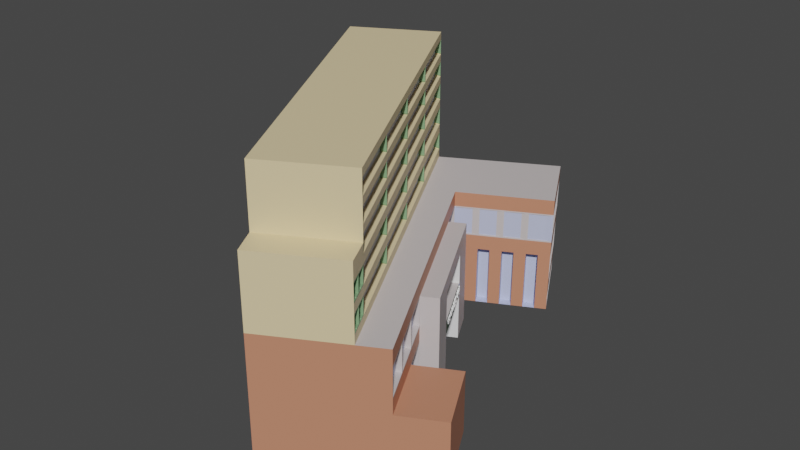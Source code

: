 # Source: lib.blend  (saved by Blender 3.1.7; exported with 4.5.12 LTS)
import bpy
from mathutils import Matrix  # noqa: F401  (used for matrix-valued properties, if any)

bpy.ops.wm.read_factory_settings(use_empty=True)
scene = bpy.context.scene
scene.name = 'Scene'

# ---- collections
col_collection = bpy.data.collections.new('Collection'); scene.collection.children.link(col_collection)

# ---- materials (node trees are filled in below, after node groups)
mat_x = bpy.data.materials.new('x')
mat_x.use_transparent_shadow = False
mat_x_1 = bpy.data.materials.new('외벽')
mat_x_1.use_transparent_shadow = False
mat_windowframe = bpy.data.materials.new('windowframe')
mat_windowframe.use_transparent_shadow = False
mat_brown = bpy.data.materials.new('brown')
mat_brown.use_transparent_shadow = False
mat_graywhite = bpy.data.materials.new('graywhite')
mat_graywhite.use_transparent_shadow = False
mat_glass = bpy.data.materials.new('Glass')
mat_glass.use_transparent_shadow = False
mat_green = bpy.data.materials.new('green')
mat_green.use_transparent_shadow = False
mat_color = bpy.data.materials.new('Color')
mat_color.use_transparent_shadow = False

# ---- material node trees
mat_x.use_nodes = True; mat_x.node_tree.nodes.clear()
_N = mat_x.node_tree.nodes; _L = mat_x.node_tree.links
n0 = _N.new('ShaderNodeBsdfPrincipled'); n0.name = 'Principled BSDF'; n0.location = (10, 300)
n0.distribution = 'GGX'
n0.subsurface_method = 'RANDOM_WALK_SKIN'
n0.inputs[0].default_value = (0.5149, 0.5583, 0.7682, 1.0)
n0.inputs[3].default_value = 1.45
n0.inputs[27].default_value = (0.0, 0.0, 0.0, 1.0)
n0.inputs[28].default_value = 1.0
n1 = _N.new('ShaderNodeOutputMaterial'); n1.name = 'Material Output'; n1.location = (300, 300)
_L.new(n0.outputs[0], n1.inputs[0])
n1.is_active_output = True
mat_x_1.use_nodes = True; mat_x_1.node_tree.nodes.clear()
_N = mat_x_1.node_tree.nodes; _L = mat_x_1.node_tree.links
n0 = _N.new('ShaderNodeBsdfPrincipled'); n0.name = 'Principled BSDF'; n0.location = (10, 300)
n0.distribution = 'GGX'
n0.subsurface_method = 'RANDOM_WALK_SKIN'
n0.inputs[0].default_value = (0.7913, 0.6445, 0.3763, 1.0)
n0.inputs[3].default_value = 1.45
n0.inputs[27].default_value = (0.0, 0.0, 0.0, 1.0)
n0.inputs[28].default_value = 1.0
n1 = _N.new('ShaderNodeOutputMaterial'); n1.name = 'Material Output'; n1.location = (300, 300)
_L.new(n0.outputs[0], n1.inputs[0])
n1.is_active_output = True
mat_windowframe.use_nodes = True; mat_windowframe.node_tree.nodes.clear()
_N = mat_windowframe.node_tree.nodes; _L = mat_windowframe.node_tree.links
n0 = _N.new('ShaderNodeBsdfPrincipled'); n0.name = 'Principled BSDF'; n0.location = (10, 300)
n0.distribution = 'GGX'
n0.subsurface_method = 'RANDOM_WALK_SKIN'
n0.inputs[0].default_value = (0.2133, 0.3672, 0.1918, 1.0)
n0.inputs[3].default_value = 1.45
n0.inputs[27].default_value = (0.0, 0.0, 0.0, 1.0)
n0.inputs[28].default_value = 1.0
n1 = _N.new('ShaderNodeOutputMaterial'); n1.name = 'Material Output'; n1.location = (300, 300)
_L.new(n0.outputs[0], n1.inputs[0])
n1.is_active_output = True
mat_brown.use_nodes = True; mat_brown.node_tree.nodes.clear()
_N = mat_brown.node_tree.nodes; _L = mat_brown.node_tree.links
n0 = _N.new('ShaderNodeBsdfPrincipled'); n0.name = 'Principled BSDF'; n0.location = (10, 300)
n0.distribution = 'GGX'
n0.subsurface_method = 'RANDOM_WALK_SKIN'
n0.inputs[0].default_value = (0.5647, 0.2346, 0.1413, 1.0)
n0.inputs[3].default_value = 1.45
n0.inputs[27].default_value = (0.0, 0.0, 0.0, 1.0)
n0.inputs[28].default_value = 1.0
n1 = _N.new('ShaderNodeOutputMaterial'); n1.name = 'Material Output'; n1.location = (300, 300)
_L.new(n0.outputs[0], n1.inputs[0])
n1.is_active_output = True
mat_graywhite.use_nodes = True; mat_graywhite.node_tree.nodes.clear()
_N = mat_graywhite.node_tree.nodes; _L = mat_graywhite.node_tree.links
n0 = _N.new('ShaderNodeBsdfPrincipled'); n0.name = 'Principled BSDF'; n0.location = (10, 300)
n0.distribution = 'GGX'
n0.subsurface_method = 'RANDOM_WALK_SKIN'
n0.inputs[0].default_value = (0.5906, 0.5395, 0.5395, 1.0)
n0.inputs[3].default_value = 1.45
n0.inputs[27].default_value = (0.0, 0.0, 0.0, 1.0)
n0.inputs[28].default_value = 1.0
n1 = _N.new('ShaderNodeOutputMaterial'); n1.name = 'Material Output'; n1.location = (300, 300)
_L.new(n0.outputs[0], n1.inputs[0])
n1.is_active_output = True
mat_glass.use_nodes = True; mat_glass.node_tree.nodes.clear()
_N = mat_glass.node_tree.nodes; _L = mat_glass.node_tree.links
n0 = _N.new('ShaderNodeBsdfPrincipled'); n0.name = 'Principled BSDF'; n0.location = (10, 300)
n0.distribution = 'GGX'
n0.subsurface_method = 'RANDOM_WALK_SKIN'
n0.inputs[3].default_value = 1.45
n0.inputs[27].default_value = (0.0, 0.0, 0.0, 1.0)
n0.inputs[28].default_value = 1.0
n1 = _N.new('ShaderNodeOutputMaterial'); n1.name = 'Material Output'; n1.location = (300, 300)
_L.new(n0.outputs[0], n1.inputs[0])
n1.is_active_output = True
mat_green.use_nodes = True; mat_green.node_tree.nodes.clear()
_N = mat_green.node_tree.nodes; _L = mat_green.node_tree.links
n0 = _N.new('ShaderNodeBsdfPrincipled'); n0.name = 'Principled BSDF'; n0.location = (10, 300)
n0.distribution = 'GGX'
n0.subsurface_method = 'RANDOM_WALK_SKIN'
n0.inputs[0].default_value = (0.05286, 0.1022, 0.05951, 1.0)
n0.inputs[3].default_value = 1.45
n0.inputs[27].default_value = (0.0, 0.0, 0.0, 1.0)
n0.inputs[28].default_value = 1.0
n1 = _N.new('ShaderNodeOutputMaterial'); n1.name = 'Material Output'; n1.location = (300, 300)
_L.new(n0.outputs[0], n1.inputs[0])
n1.is_active_output = True
mat_color.use_nodes = True; mat_color.node_tree.nodes.clear()
_N = mat_color.node_tree.nodes; _L = mat_color.node_tree.links
n0 = _N.new('ShaderNodeBsdfPrincipled'); n0.name = 'Principled BSDF'; n0.location = (10, 300)
n0.distribution = 'GGX'
n0.subsurface_method = 'RANDOM_WALK_SKIN'
n0.inputs[0].default_value = (1.0, 1.0, 1.0, 1.0)
n0.inputs[3].default_value = 1.45
n0.inputs[27].default_value = (0.0, 0.0, 0.0, 1.0)
n0.inputs[28].default_value = 1.0
n1 = _N.new('ShaderNodeOutputMaterial'); n1.name = 'Material Output'; n1.location = (300, 300)
_L.new(n0.outputs[0], n1.inputs[0])
n1.is_active_output = True

# ---- world
world_world = bpy.data.worlds.new('World'); scene.world = world_world
world_world.use_nodes = True; world_world.node_tree.nodes.clear()
_N = world_world.node_tree.nodes; _L = world_world.node_tree.links
n0 = _N.new('ShaderNodeOutputWorld'); n0.name = 'World Output'; n0.location = (300, 300)
n1 = _N.new('ShaderNodeBackground'); n1.name = 'Background'; n1.location = (10, 300)
n1.inputs[0].default_value = (0.05088, 0.05088, 0.05088, 1.0)
_L.new(n1.outputs[0], n0.inputs[0])
n0.is_active_output = True
world_world.color = (0.05088, 0.05088, 0.05088)
world_world.use_sun_shadow = False
world_world.sun_shadow_jitter_overblur = 0.0

# ---- meshes
me_areas_building_008 = bpy.data.meshes.new('Areas:building.008')
me_areas_building_008.from_pydata([(-41.61, 23.94, -9.0), (27.25, 23.73, 9.0), (18.38, 45.62, -8.76), (26.91, 23.55, -8.569), (-41.61, 23.94, 9.0), (18.62, 46.62, 9.0), (-41.61, 23.94, 19.74), (-16.1, 33.54, 9.0), (0.3948, 14.2, 9.0), (-16.1, 33.54, 19.74), (28.51, -64.25, 9.0), (-3.828, -76.42, 9.0), (-16.1, 33.54, 28.8), (-3.828, -76.42, -9.0), (28.51, -64.25, -9.0), (-41.61, 23.94, 28.8), (0.4806, 13.96, -8.745), (20.43, -67.29, 9.0), (-3.828, -76.42, 19.74), (20.43, -67.29, 19.74), (-6.83, -68.45, 19.74), (17.74, -59.2, 19.74), (-6.83, -68.45, 28.8), (17.74, -59.2, 28.8), (22.72, 34.4, -8.663), (18.53, 46.02, -0.1796), (-16.1, 33.54, 14.37), (28.51, -64.25, -2.861e-06), (-16.1, 33.54, 24.27), (20.43, -67.29, 14.37), (27.04, 23.72, -0.08422), (13.73, 18.66, -8.756), (0.4377, 14.08, 0.1274), (17.74, -59.2, 24.27), (14.5, -25.14, -8.873), (17.66, -59.32, 14.37), (0.8174, -12.83, 24.27), (0.7782, -12.89, 14.37), (19.04, -63.3, 14.37), (22.86, 34.68, -0.1311), (13.78, 18.81, 0.122), (14.47, -25.08, 0.06372), (24.89, 28.79, -8.614), (-16.1, 33.54, 22.0), (20.43, -67.29, 17.05), (26.98, 23.64, -4.127), (7.105, 16.31, -8.751), (0.4592, 14.02, -4.309), (7.488, -5.593, -8.809), (20.55, 40.01, -8.711), (18.46, 45.83, -4.27), (-16.1, 33.54, 17.05), (20.35, 21.01, -8.762), (17.74, -59.2, 22.0), (21.5, -44.7, -8.936), (17.7, -59.26, 17.05), (9.277, -36.02, 24.27), (-7.642, 10.35, 24.27), (0.8174, -12.83, 22.0), (0.7978, -12.86, 17.05), (-7.662, 10.32, 14.37), (9.218, -36.1, 14.37), (19.06, -63.27, 17.05), (19.73, -65.3, 14.37), (18.35, -61.31, 14.37), (20.7, 40.35, -0.1554), (25.02, 29.02, -0.1069), (22.79, 34.55, -4.197), (7.107, 16.44, 0.1247), (20.45, 21.18, 0.1192), (21.49, -44.67, 0.03186), (7.456, -5.503, 0.09558), (14.46, -25.05, 4.532), (7.44, -5.458, 4.548), (24.96, 28.91, -4.16), (18.38, -61.27, 17.05), (19.74, -65.28, 17.05), (-7.652, 10.34, 17.05), (-7.642, 10.35, 22.0), (9.277, -36.02, 22.0), (9.248, -36.06, 17.05), (20.63, 40.19, -4.233), (21.5, -44.68, -4.452), (25.9, 26.17, -8.591), (18.65, 46.32, 6.555), (-16.1, 33.54, 10.34), (28.51, -64.25, 6.75), (-16.1, 33.54, 20.87), (26.94, 23.59, -6.747), (3.793, 15.13, -8.748), (0.4699, 13.99, -6.527), (17.74, -59.2, 27.66), (3.984, 4.183, -8.777), (17.6, -59.41, 10.34), (21.56, 37.39, -8.688), (-16.1, 33.54, 25.4), (20.43, -67.29, 13.03), (27.08, 23.78, 2.537), (17.04, 19.83, -8.759), (0.6145, 14.18, 2.546), (18.0, -34.92, -8.904), (13.51, -47.61, 24.27), (-3.412, -1.24, 24.27), (0.8174, -12.83, 27.66), (0.8076, -12.85, 18.39), (0.7684, -12.91, 13.03), (-11.88, 21.93, 14.37), (4.998, -24.5, 14.37), (19.01, -63.35, 10.34), (19.54, 43.37, -0.1683), (23.87, 32.04, -0.1198), (22.97, 34.91, 6.567), (3.773, 15.26, 0.1261), (17.11, 19.99, 0.1206), (13.6, 18.78, 2.542), (10.96, -15.29, 0.07965), (14.48, -25.1, -2.17), (23.73, 31.78, -8.64), (18.58, 46.14, 2.465), (-16.1, 33.54, 13.03), (28.51, -64.25, 2.25), (10.42, 17.48, -8.753), (17.74, -59.2, 25.4), (10.99, -15.37, -8.841), (17.64, -59.35, 13.03), (19.39, 43.0, -8.737), (18.41, 45.71, -6.914), (-16.1, 33.54, 18.39), (-16.1, 33.54, 27.66), (20.43, -67.29, 10.34), (27.15, 23.86, 6.579), (23.67, 22.18, -8.764), (0.595, 14.23, 6.582), (17.74, -59.2, 20.87), (17.72, -59.23, 18.39), (5.047, -24.42, 24.27), (-11.87, 21.94, 24.27), (0.8174, -12.83, 25.4), (0.8174, -12.83, 20.87), (0.7488, -12.93, 10.34), (-3.442, -1.284, 14.37), (13.44, -47.71, 14.37), (19.03, -63.32, 13.03), (21.7, 37.71, -0.144), (26.03, 26.37, -0.09556), (22.9, 34.77, 2.502), (22.75, 34.46, -6.83), (10.44, 17.63, 0.1233), (23.78, 22.36, 0.1179), (13.62, 18.85, 6.581), (17.98, -34.88, 0.04779), (3.947, 4.287, 0.1115), (3.966, 4.235, -4.333), (7.464, -5.526, -2.131), (10.95, -15.26, 4.54), (21.48, -44.64, 6.758), (21.49, -44.66, 2.274), (20.28, 21.15, 2.539), (20.33, 21.23, 6.58), (23.8, 31.91, -4.18), (25.97, 26.27, -4.143), (24.91, 28.84, -6.787), (25.13, 29.2, 6.573), (25.06, 29.09, 2.52), (20.81, 40.61, 6.561), (20.74, 40.45, 2.483), (19.72, -65.32, 10.34), (19.73, -65.3, 13.03), (9.204, -36.13, 13.03), (9.174, -36.17, 10.34), (-7.667, 10.32, 13.03), (-7.676, 10.3, 10.34), (-7.647, 10.34, 18.39), (-11.88, 21.94, 17.05), (-3.427, -1.262, 17.05), (-3.412, -1.24, 22.0), (-11.87, 21.94, 22.0), (-7.642, 10.35, 20.87), (-7.642, 10.35, 27.66), (-7.642, 10.35, 25.4), (9.277, -36.02, 27.66), (9.277, -36.02, 25.4), (13.51, -47.61, 22.0), (5.047, -24.42, 22.0), (9.277, -36.02, 20.87), (9.262, -36.04, 18.39), (5.023, -24.46, 17.05), (13.47, -47.66, 17.05), (18.31, -61.38, 10.34), (18.34, -61.33, 13.03), (19.47, 43.19, -4.253), (21.64, 37.55, -4.216), (20.58, 40.08, -6.872), (6.92, 16.41, 2.544), (6.921, 16.48, 6.581), (17.99, -34.9, -4.428), (21.5, -44.69, -6.694), (18.0, -34.91, -6.666), (10.46, 17.73, 6.581), (10.45, 17.67, 2.542), (3.767, 15.3, 2.545), (21.59, 37.46, -6.852), (5.035, -24.44, 18.39), (5.047, -24.42, 20.87), (5.047, -24.42, 25.4), (5.047, -24.42, 27.66), (13.51, -47.61, 27.66), (-11.87, 21.94, 25.4), (-11.87, 21.94, 27.66), (-3.412, -1.24, 27.66), (-11.87, 21.94, 20.87), (-11.87, 21.94, 18.39), (-3.464, -1.317, 10.34), (-11.89, 21.92, 10.34), (-11.88, 21.93, 13.03), (13.39, -47.79, 10.34), (4.961, -24.55, 10.34), (4.986, -24.52, 13.03), (21.75, 37.79, 2.492), (21.82, 37.95, 6.564), (19.66, 43.66, 6.558), (26.07, 26.43, 2.528), (26.14, 26.53, 6.576), (23.98, 32.24, 6.57), (25.93, 26.21, -6.767), (23.87, 22.49, 6.579), (23.81, 22.41, 2.538), (17.13, 20.04, 2.54), (17.98, -34.86, 2.286), (17.97, -34.84, 6.762), (25.0, -54.45, 6.754), (3.937, 4.314, 2.334), (3.919, 4.366, 6.778), (3.975, 4.209, -6.555), (10.97, -15.31, -2.15), (25.0, -54.45, 2.262), (17.17, 20.11, 6.58), (23.76, 31.84, -6.81), (23.91, 32.11, 2.51), (19.59, 43.48, 2.474), (13.42, -47.74, 13.03), (-3.449, -1.295, 13.03), (-3.42, -1.251, 18.39), (-3.412, -1.24, 20.87), (-3.412, -1.24, 25.4), (13.51, -47.61, 25.4), (13.51, -47.61, 20.87), (13.49, -47.63, 18.39), (19.42, 43.09, -6.895), (3.758, 15.35, 6.582), (34.23, -40.13, -8.936), (41.24, -59.69, -9.0), (41.24, -59.69, -3.344e-06), (34.22, -40.1, 0.03186), (22.81, -33.19, -8.904), (19.31, -23.42, -8.873), (19.3, -23.37, -2.17), (19.29, -23.36, 0.06372), (12.28, -3.8, -2.131), (12.27, -3.777, 0.09558), (15.77, -13.53, 4.54), (19.28, -23.33, 4.532), (12.3, -3.867, -8.809), (8.8, 5.909, -8.777), (12.26, -3.732, 4.548), (22.79, -33.12, 6.762), (8.734, 6.092, 6.778), (19.16, -23.4, 0.06372), (19.17, -23.42, -2.17), (12.15, -3.845, -2.131), (12.15, -3.822, 0.09558), (15.66, -13.63, -2.15), (1.175, 17.26, -8.757), (-0.4814, 16.67, -8.755), (-0.4868, 16.69, -7.646), (14.42, 21.96, -8.768), (12.77, 21.37, -8.766), (1.143, 17.38, 0.1164), (-0.5243, 16.79, 0.1171), (14.48, 22.11, 0.111), (12.81, 21.52, 0.1117), (12.77, 21.39, -7.657), (7.799, 19.61, -8.762), (6.143, 19.02, -8.761), (-0.5083, 16.75, -3.21), (-0.5029, 16.73, -4.319), (21.05, 24.31, -8.773), (19.39, 23.72, -8.772), (7.813, 19.75, 0.1137), (6.145, 19.16, 0.1144), (21.15, 24.48, 0.1083), (19.48, 23.89, 0.1089), (12.8, 21.46, -3.218), (12.79, 21.45, -4.327), (14.45, 22.04, -4.328), (21.1, 24.39, -4.332), (19.44, 23.8, -4.331), (19.4, 23.74, -7.662), (19.45, 23.82, -3.221), (1.159, 17.32, -4.32), (7.806, 19.68, -4.324), (6.144, 19.09, -4.323), (6.143, 19.04, -7.651), (6.144, 19.11, -3.214), (-0.4975, 16.72, -5.428), (-0.4922, 16.7, -6.537), (12.79, 21.43, -5.437), (12.78, 21.41, -6.547), (-0.519, 16.78, -0.9919), (-0.5136, 16.76, -2.101), (12.81, 21.5, -0.9981), (12.8, 21.48, -2.108), (19.43, 23.78, -5.442), (19.41, 23.76, -6.552), (19.47, 23.87, -1.001), (19.46, 23.85, -2.111), (6.144, 19.07, -5.433), (6.144, 19.05, -6.542), (6.145, 19.14, -0.995), (6.145, 19.12, -2.104), (7.809, 19.71, -2.105), (9.471, 20.29, -3.216), (9.468, 20.27, -4.325), (9.477, 20.32, -0.9966), (9.474, 20.3, -2.106), (7.802, 19.64, -6.543), (9.458, 20.21, -7.654), (9.455, 20.2, -8.764), (9.465, 20.25, -5.435), (9.461, 20.23, -6.544), (1.167, 17.29, -6.538), (2.828, 17.86, -7.649), (2.831, 17.85, -8.758), (2.823, 17.89, -5.43), (2.826, 17.88, -6.54), (21.13, 24.44, -2.112), (22.78, 25.0, -3.223), (22.76, 24.98, -4.333), (22.81, 25.05, -1.003), (22.79, 25.03, -2.113), (21.07, 24.35, -6.553), (22.72, 24.92, -7.664), (22.7, 24.89, -8.775), (22.75, 24.96, -5.444), (22.73, 24.94, -6.554), (14.44, 22.0, -6.548), (16.09, 22.56, -7.659), (16.08, 22.54, -8.769), (16.11, 22.6, -5.439), (16.1, 22.58, -6.549), (14.47, 22.07, -2.109), (16.12, 22.64, -3.219), (16.11, 22.62, -4.329), (16.14, 22.68, -0.9996), (16.13, 22.66, -2.11), (1.151, 17.35, -2.102), (2.818, 17.93, -3.212), (2.821, 17.91, -4.321), (2.813, 17.96, -0.9935), (2.816, 17.94, -2.103), (2.81, 17.97, 0.1158), (16.15, 22.7, 0.1103), (9.48, 20.34, 0.113), (22.82, 25.07, 0.1076), (1.155, 17.34, -3.211), (14.46, 22.05, -3.219), (14.43, 21.98, -7.658), (21.06, 24.33, -7.663), (21.11, 24.41, -3.222), (1.171, 17.27, -7.648), (7.801, 19.63, -7.653), (7.808, 19.7, -3.215), (7.811, 19.73, -0.9958), (7.804, 19.66, -5.434), (1.163, 17.3, -5.429), (21.14, 24.46, -1.002), (21.09, 24.37, -5.443), (14.45, 22.02, -5.438), (14.48, 22.09, -0.9989), (1.147, 17.37, -0.9927), (18.04, -35.03, 6.562), (21.42, -44.46, 6.558), (21.42, -44.47, 2.474), (18.05, -35.05, 2.486), (25.06, -54.63, 6.554), (28.44, -64.06, 6.55), (28.44, -64.06, 2.45), (25.07, -54.64, 2.462), (21.55, -44.83, 6.558), (24.93, -54.26, 6.554), (24.93, -54.26, 2.462), (21.56, -44.85, 2.474), (27.03, 23.61, 6.579), (26.97, 23.52, 2.537), (24.92, 29.46, 2.519), (24.99, 29.57, 6.573), (26.07, 26.43, 2.328), (26.14, 26.53, 6.776), (22.76, 35.14, 2.5), (22.83, 35.28, 6.567), (24.99, 29.27, 2.319), (25.06, 29.39, 6.773), (23.98, 32.24, 6.77), (23.91, 32.11, 2.31), (22.83, 34.95, 2.301), (22.9, 35.1, 6.767), (20.6, 40.83, 2.482), (20.67, 40.99, 6.561), (21.75, 37.79, 2.292), (21.82, 37.95, 6.764), (18.5, 46.31, 2.265), (18.58, 46.52, 6.755), (20.67, 40.63, 2.283), (20.74, 40.81, 6.761), (19.66, 43.66, 6.758), (19.58, 43.47, 2.274), (26.03, 26.38, 0.1044), (24.88, 29.39, -0.1085), (25.96, 26.27, -4.343), (24.81, 29.28, -4.163), (27.12, 23.54, 0.1165), (27.05, 23.45, -4.325), (23.87, 32.04, 0.08013), (22.72, 35.06, -0.1327), (23.8, 31.91, -4.38), (22.65, 34.92, -4.199), (24.95, 29.21, 0.09226), (24.88, 29.09, -4.362), (21.71, 37.71, 0.05587), (20.55, 40.72, -0.1569), (21.63, 37.55, -4.416), (20.48, 40.56, -4.236), (22.72, 34.73, -4.398), (22.79, 34.88, 0.068), (19.55, 43.38, 0.03161), (18.46, 46.21, 0.01948), (19.47, 43.19, -4.453), (18.38, 46.01, -4.471), (20.63, 40.54, 0.04374), (20.55, 40.37, -4.434), (25.89, 26.16, -8.791), (26.98, 23.36, -8.767), (27.01, 23.4, -6.546), (24.74, 29.16, -8.617), (24.77, 29.21, -6.79), (25.93, 26.22, -6.567), (23.73, 31.77, -8.84), (24.81, 28.97, -8.815), (22.57, 34.77, -8.666), (22.6, 34.83, -6.832), (24.85, 29.03, -6.589), (23.76, 31.84, -6.61), (21.56, 37.38, -8.888), (22.64, 34.58, -8.864), (20.41, 40.38, -8.714), (22.68, 34.65, -6.631), (20.44, 40.46, -6.875), (21.6, 37.47, -6.652), (19.39, 43.0, -8.937), (20.47, 40.19, -8.913), (18.31, 45.8, -8.961), (18.35, 45.9, -6.716), (20.51, 40.28, -6.673), (19.43, 43.09, -6.695), (18.06, -35.1, -6.867), (21.43, -44.5, -6.894), (21.44, -44.51, -8.736), (18.07, -35.11, -8.705), (18.05, -35.06, -0.1525), (21.42, -44.48, -0.1678), (21.43, -44.49, -4.252), (18.06, -35.08, -4.229), (0.5062, 13.89, -0.07287), (3.88, 4.473, -0.08819), (3.897, 4.426, -4.132), (0.5257, 13.83, -4.109), (0.5384, 13.8, -6.728), (3.908, 4.395, -6.754), (3.916, 4.373, -8.576), (0.5472, 13.77, -8.546), (0.474, 13.98, 6.582), (3.852, 4.552, 6.578), (3.869, 4.504, 2.534), (0.4935, 13.92, 2.545), (9.346, -36.2, 27.46), (9.346, -36.2, 25.6), (17.67, -59.01, 27.46), (17.67, -59.01, 25.6), (0.886, -13.02, 25.6), (0.886, -13.02, 27.46), (9.209, -35.83, 27.46), (9.209, -35.83, 25.6), (-7.574, 10.16, 27.46), (-7.574, 10.16, 25.6), (0.7489, -12.64, 27.46), (0.7489, -12.64, 25.6), (-16.03, 33.35, 27.46), (-16.03, 33.35, 25.6), (-7.711, 10.54, 27.46), (-7.711, 10.54, 25.6), (9.346, -36.2, 24.07), (9.346, -36.2, 22.2), (17.67, -59.01, 24.07), (17.67, -59.01, 22.2), (0.886, -13.02, 24.07), (0.886, -13.02, 22.2), (9.209, -35.83, 24.07), (9.209, -35.83, 22.2), (-7.574, 10.16, 24.07), (-7.574, 10.16, 22.2), (0.7489, -12.64, 24.07), (0.7489, -12.64, 22.2), (-16.03, 33.35, 24.07), (-16.03, 33.35, 22.2), (-7.711, 10.54, 24.07), (-7.711, 10.54, 22.2), (-16.03, 33.35, 20.67), (-16.03, 33.35, 18.59), (-16.03, 33.35, 19.74), (-7.711, 10.54, 20.67), (-7.715, 10.53, 18.59), (-7.578, 10.16, 18.59), (-7.574, 10.16, 20.67), (0.7483, -12.65, 20.67), (0.7398, -12.66, 18.59), (0.8771, -13.03, 18.59), (0.885, -13.02, 20.67), (9.207, -35.83, 20.67), (9.195, -35.85, 18.59), (9.344, -36.21, 20.67), (9.332, -36.22, 18.59), (17.67, -59.01, 20.67), (17.67, -59.01, 19.73), (17.65, -59.04, 18.59), (9.289, -36.29, 14.57), (9.314, -36.25, 16.85), (17.59, -59.13, 14.57), (17.63, -59.08, 16.85), (9.245, -36.35, 10.54), (9.269, -36.32, 12.83), (17.57, -59.16, 12.83), (17.53, -59.21, 10.54), (0.8483, -13.08, 14.57), (0.8645, -13.05, 16.85), (9.177, -35.88, 16.85), (9.152, -35.91, 14.57), (-7.592, 10.14, 14.57), (-7.585, 10.15, 16.85), (0.7282, -12.68, 16.85), (0.711, -12.7, 14.57), (-16.03, 33.35, 14.57), (-16.03, 33.35, 16.85), (-7.721, 10.52, 16.85), (-7.73, 10.51, 14.57), (-16.03, 33.35, 10.54), (-16.03, 33.35, 12.83), (-7.735, 10.5, 12.83), (-7.744, 10.49, 10.54), (-7.607, 10.11, 10.54), (-7.599, 10.13, 12.83), (0.699, -12.72, 12.83), (0.6818, -12.74, 10.54), (0.8187, -13.12, 10.54), (0.8349, -13.1, 12.83), (9.133, -35.94, 12.83), (9.108, -35.98, 10.54), (19.11, -63.49, 14.57), (19.13, -63.47, 16.85), (19.68, -65.09, 16.85), (19.67, -65.11, 14.57), (19.8, -65.49, 14.57), (19.81, -65.47, 16.85), (20.36, -67.1, 16.85), (20.36, -67.1, 14.57), (18.42, -61.5, 14.57), (18.44, -61.46, 16.85), (18.99, -63.09, 16.85), (18.98, -63.11, 14.57), (17.73, -59.5, 14.57), (17.76, -59.45, 16.85), (18.31, -61.08, 16.85), (18.29, -61.12, 14.57), (20.36, -67.1, 12.83), (20.36, -67.1, 10.54), (19.79, -65.51, 10.54), (19.8, -65.49, 12.83), (19.66, -65.12, 12.83), (19.65, -65.13, 10.54), (19.08, -63.53, 10.54), (19.1, -63.51, 12.83), (18.96, -63.13, 12.83), (18.95, -63.16, 10.54), (18.37, -61.56, 10.54), (18.4, -61.52, 12.83), (18.27, -61.15, 12.83), (18.24, -61.18, 10.54), (17.67, -59.59, 10.54), (17.7, -59.54, 12.83), (0.4056, 14.17, 6.782), (0.427, 14.11, 2.346), (7.298, 16.61, 6.581), (7.297, 16.55, 2.543), (3.767, 15.29, 2.345), (3.757, 15.36, 6.782), (14.0, 18.99, 6.58), (13.98, 18.92, 2.541), (7.109, 16.55, 6.781), (7.108, 16.48, 2.344), (10.46, 17.73, 6.781), (10.45, 17.66, 2.343), (13.81, 18.92, 6.78), (13.79, 18.85, 2.341), (20.7, 21.36, 6.58), (20.66, 21.29, 2.539), (17.13, 20.03, 2.34), (17.16, 20.11, 6.78), (27.22, 23.68, 6.779), (27.15, 23.59, 2.337), (20.52, 21.3, 6.78), (20.47, 21.22, 2.339), (23.87, 22.49, 6.779), (23.81, 22.4, 2.338), (11.86, -48.03, 24.27), (16.09, -59.62, 24.27), (-5.062, -1.658, 24.27), (-0.8323, -13.25, 24.27), (-13.53, 21.51, 14.37), (-17.75, 33.12, 14.37), (3.348, -24.92, 14.37), (-0.8715, -13.31, 14.37), (3.398, -24.84, 24.27), (7.627, -36.43, 24.27), (-13.52, 21.53, 24.27), (-9.292, 9.934, 24.27), (-5.092, -1.702, 14.37), (-9.312, 9.905, 14.37), (11.79, -48.13, 14.37), (7.568, -36.52, 14.37), (-13.53, 21.52, 17.06), (-17.75, 33.12, 17.06), (-5.077, -1.68, 17.06), (-9.302, 9.919, 17.06), (-5.062, -1.658, 22.01), (-0.8323, -13.25, 22.01), (-13.52, 21.53, 22.01), (-9.292, 9.934, 22.01), (11.86, -48.03, 22.01), (16.09, -59.62, 22.01), (3.398, -24.84, 22.01), (7.627, -36.43, 22.01), (3.373, -24.88, 17.06), (-0.8519, -13.28, 17.06), (11.82, -48.08, 17.06), (7.598, -36.48, 17.06), (-17.75, 33.12, 24.27), (16.01, -59.74, 14.37), (-17.75, 33.12, 22.01), (16.05, -59.68, 17.06), (8.812, 17.31, 6.585), (8.798, 17.25, 2.547), (19.91, 36.97, -8.684), (19.94, 37.04, -6.848), (19.99, 37.13, -4.212), (20.05, 37.29, -0.1396), (17.82, 42.77, -4.248), (17.89, 42.96, -0.1638), (3.385, -24.86, 18.4), (-0.8421, -13.26, 18.4), (7.613, -36.46, 18.4), (3.398, -24.84, 20.87), (7.627, -36.43, 20.87), (-0.8323, -13.25, 20.87), (3.398, -24.84, 25.4), (7.627, -36.43, 25.4), (-0.8323, -13.25, 25.4), (3.398, -24.84, 27.67), (7.627, -36.43, 27.67), (-0.8323, -13.25, 27.67), (11.86, -48.03, 27.67), (16.09, -59.62, 27.67), (-13.52, 21.53, 25.4), (-9.292, 9.934, 25.4), (-17.75, 33.12, 25.4), (-13.52, 21.53, 27.67), (-9.292, 9.934, 27.67), (-17.75, 33.12, 27.67), (-5.062, -1.658, 27.67), (-13.52, 21.53, 20.87), (-9.292, 9.934, 20.87), (-17.75, 33.12, 20.87), (-13.52, 21.52, 18.4), (-17.75, 33.12, 18.4), (-9.297, 9.927, 18.4), (-5.114, -1.735, 10.35), (-9.326, 9.883, 10.35), (-0.9009, -13.35, 10.35), (-13.54, 21.5, 10.35), (-17.75, 33.12, 10.35), (-13.53, 21.51, 13.03), (-17.75, 33.12, 13.03), (-9.316, 9.897, 13.03), (11.74, -48.21, 10.35), (7.524, -36.59, 10.35), (15.95, -59.82, 10.35), (3.312, -24.97, 10.35), (3.336, -24.93, 13.03), (-0.8813, -13.32, 13.03), (7.554, -36.54, 13.03), (20.1, 37.38, 2.496), (20.17, 37.53, 6.569), (24.42, 26.01, 2.533), (24.49, 26.11, 6.581), (24.25, 25.75, -8.587), (24.28, 25.79, -6.763), (24.32, 25.85, -4.139), (24.38, 25.95, -0.0911), (22.15, 31.49, -4.175), (22.22, 31.62, -0.1153), (22.22, 22.07, 6.584), (22.16, 21.99, 2.543), (15.52, 19.69, 6.585), (15.48, 19.62, 2.545), (22.08, 31.36, -8.635), (22.11, 31.42, -6.805), (22.26, 31.69, 2.514), (22.33, 31.82, 6.575), (17.94, 43.06, 2.478), (18.01, 43.24, 6.562), (11.77, -48.15, 13.03), (15.99, -59.76, 13.03), (-5.099, -1.713, 13.03), (-5.069, -1.669, 18.4), (-5.062, -1.658, 20.87), (-5.062, -1.658, 25.4), (11.86, -48.03, 25.4), (16.09, -59.62, 25.4), (11.86, -48.03, 20.87), (16.09, -59.62, 20.87), (11.84, -48.05, 18.4), (16.07, -59.65, 18.4), (17.75, 42.58, -8.732), (17.77, 42.67, -6.89), (2.109, 14.94, 6.586), (2.117, 14.88, 2.549), (16.39, -35.45, 6.566), (19.77, -44.87, 6.563), (16.4, -35.47, 2.49), (19.77, -44.89, 2.479), (23.42, -55.05, 6.558), (26.79, -64.48, 6.555), (23.42, -55.06, 2.466), (26.79, -64.48, 2.455), (19.9, -45.25, 6.562), (23.28, -54.68, 6.559), (19.91, -45.26, 2.478), (23.28, -54.68, 2.467), (25.5, 23.44, 6.583), (25.43, 23.36, 2.541), (23.41, 28.67, 2.524), (23.48, 28.78, 6.578), (21.25, 34.35, 2.506), (21.32, 34.49, 6.572), (23.27, 29.04, 2.523), (23.34, 29.15, 6.577), (21.11, 34.73, 2.505), (21.18, 34.86, 6.571), (19.09, 40.04, 2.488), (19.16, 40.2, 6.566), (16.93, 45.72, 2.47), (17.0, 45.91, 6.56), (18.95, 40.41, 2.487), (19.02, 40.57, 6.565), (23.37, 28.6, -0.1024), (23.31, 28.49, -4.156), (25.39, 23.31, -0.07976), (25.33, 23.22, -4.122), (21.21, 34.26, -0.1267), (21.14, 34.13, -4.192), (23.23, 28.97, -0.104), (23.16, 28.86, -4.158), (19.05, 39.93, -0.1509), (18.98, 39.77, -4.229), (21.0, 34.5, -4.195), (21.07, 34.64, -0.1282), (16.88, 45.6, -0.1751), (16.81, 45.41, -4.265), (18.9, 40.3, -0.1525), (18.83, 40.14, -4.231), (25.26, 23.13, -8.564), (25.29, 23.17, -6.743), (23.24, 28.37, -8.609), (23.26, 28.42, -6.783), (23.09, 28.74, -8.613), (21.07, 33.98, -8.658), (21.1, 34.04, -6.825), (23.12, 28.79, -6.785), (20.92, 34.35, -8.661), (18.9, 39.59, -8.707), (20.95, 34.42, -6.828), (18.93, 39.67, -6.867), (18.76, 39.97, -8.71), (16.73, 45.21, -8.755), (16.76, 45.29, -6.91), (18.79, 40.04, -6.87), (16.41, -35.52, -6.862), (19.78, -44.92, -6.889), (16.42, -35.53, -8.701), (19.79, -44.92, -8.731), (16.4, -35.48, -0.1481), (19.78, -44.9, -0.1634), (16.41, -35.5, -4.224), (19.78, -44.91, -4.247), (-1.144, 13.47, -0.06841), (2.23, 4.055, -0.08373), (-1.124, 13.41, -4.105), (2.248, 4.008, -4.128), (-1.111, 13.38, -6.723), (2.259, 3.977, -6.75), (-1.103, 13.35, -8.541), (2.266, 3.955, -8.572), (-1.176, 13.56, 6.586), (2.202, 4.134, 6.582), (-1.156, 13.5, 2.55), (2.219, 4.086, 2.538), (7.696, -36.62, 25.6), (7.696, -36.62, 27.47), (16.02, -59.43, 25.6), (16.02, -59.43, 27.47), (-0.7637, -13.44, 25.6), (-0.7637, -13.44, 27.47), (7.559, -36.25, 25.6), (7.559, -36.25, 27.47), (-9.223, 9.746, 25.6), (-9.223, 9.746, 27.47), (-0.9009, -13.06, 25.6), (-0.9009, -13.06, 27.47), (-17.68, 32.93, 27.47), (-17.68, 32.93, 25.6), (-9.36, 10.12, 25.6), (-9.36, 10.12, 27.47), (7.696, -36.62, 22.21), (7.696, -36.62, 24.07), (16.02, -59.43, 22.21), (16.02, -59.43, 24.07), (-0.7637, -13.44, 22.21), (-0.7637, -13.44, 24.07), (7.559, -36.25, 22.21), (7.559, -36.25, 24.07), (-9.223, 9.746, 22.21), (-9.223, 9.746, 24.07), (-0.9009, -13.06, 22.21), (-0.9009, -13.06, 24.07), (-17.68, 32.93, 24.07), (-17.68, 32.93, 22.21), (-9.36, 10.12, 22.21), (-9.36, 10.12, 24.07), (-17.68, 32.93, 20.67), (-17.68, 32.93, 19.74), (-17.68, 32.93, 18.6), (-9.365, 10.12, 18.6), (-9.361, 10.12, 20.67), (-9.228, 9.739, 18.6), (-9.224, 9.745, 20.67), (-0.91, -13.08, 18.6), (-0.9015, -13.06, 20.67), (-0.7726, -13.45, 18.6), (-0.7647, -13.44, 20.67), (7.545, -36.27, 18.6), (7.558, -36.25, 20.67), (7.682, -36.64, 18.6), (7.695, -36.62, 20.67), (16.02, -59.43, 19.74), (16.02, -59.43, 20.67), (16.0, -59.46, 18.6), (7.639, -36.71, 14.57), (7.664, -36.67, 16.86), (15.98, -59.49, 16.86), (15.94, -59.54, 14.57), (7.595, -36.77, 10.55), (7.62, -36.74, 12.83), (15.92, -59.58, 12.83), (15.88, -59.63, 10.55), (-0.8014, -13.49, 14.57), (-0.7852, -13.47, 16.86), (7.502, -36.33, 14.57), (7.528, -36.29, 16.86), (-9.242, 9.718, 14.57), (-9.234, 9.73, 16.86), (-0.9387, -13.12, 14.57), (-0.9215, -13.09, 16.86), (-17.68, 32.93, 16.86), (-17.68, 32.93, 14.57), (-9.379, 10.09, 14.57), (-9.371, 10.11, 16.86), (-17.68, 32.93, 12.83), (-17.68, 32.93, 10.55), (-9.394, 10.07, 10.55), (-9.385, 10.08, 12.83), (-9.257, 9.696, 10.55), (-9.249, 9.708, 12.83), (-0.968, -13.16, 10.55), (-0.9508, -13.14, 12.83), (-0.831, -13.54, 10.55), (-0.8148, -13.51, 12.83), (7.458, -36.4, 10.55), (7.484, -36.36, 12.83), (17.48, -63.88, 16.86), (17.46, -63.91, 14.57), (18.02, -65.52, 14.57), (18.03, -65.51, 16.86), (18.09, -65.7, 17.06), (18.08, -65.72, 14.37), (18.15, -65.9, 14.57), (18.71, -67.52, 14.57), (18.16, -65.89, 16.86), (18.71, -67.52, 16.86), (16.77, -61.91, 14.57), (17.33, -63.53, 14.57), (16.79, -61.88, 16.86), (17.34, -63.51, 16.86), (16.7, -61.73, 14.37), (16.73, -61.68, 17.06), (16.11, -59.87, 16.86), (16.08, -59.92, 14.57), (16.64, -61.54, 14.57), (16.66, -61.5, 16.86), (18.71, -67.52, 10.55), (18.71, -67.52, 12.83), (18.15, -65.91, 12.83), (18.14, -65.92, 10.55), (18.07, -65.74, 10.35), (18.08, -65.72, 13.03), (17.45, -63.93, 12.83), (18.01, -65.54, 12.83), (17.43, -63.95, 10.55), (18.0, -65.55, 10.55), (17.31, -63.55, 12.83), (17.3, -63.58, 10.55), (16.75, -61.94, 12.83), (16.72, -61.98, 10.55), (16.66, -61.79, 10.35), (16.69, -61.75, 13.03), (16.05, -59.96, 12.83), (16.62, -61.57, 12.83), (16.02, -60.01, 10.55), (16.59, -61.6, 10.55), (-1.055, 13.81, 6.586), (-1.035, 13.76, 2.55), (5.271, 16.06, 6.586), (5.27, 16.0, 2.548), (11.97, 18.44, 6.585), (11.95, 18.37, 2.546), (5.648, 16.19, 6.586), (5.647, 16.13, 2.548), (12.35, 18.57, 6.585), (12.33, 18.5, 2.546), (18.68, 20.81, 6.584), (18.63, 20.74, 2.544), (25.38, 23.19, 6.584), (25.32, 23.11, 2.542), (19.05, 20.95, 6.584), (19.01, 20.87, 2.544)], [(484, 486), (485, 487), (489, 490), (488, 491), (504, 506), (505, 507), (526, 527), (525, 528), (529, 531), (530, 533), (535, 537), (534, 536), (539, 540), (538, 541), (543, 544), (542, 545), (546, 549), (547, 548), (521, 524), (522, 523), (509, 511), (508, 510), (493, 495), (492, 494), (496, 498), (497, 499), (512, 514), (513, 515), (516, 519), (517, 520), (551, 552), (550, 553), (555, 556), (554, 557), (559, 560), (558, 561), (563, 564), (562, 565), (63, 76), (64, 75), (166, 167), (188, 189), (500, 502), (501, 503)], [(20, 21, 133, 53, 33, 122, 91, 23, 22), (11, 17, 129, 96, 29, 44, 19, 18), (7, 4, 6, 9, 127, 51, 26, 119, 85), (9, 6, 15, 12, 128, 95, 28, 43, 87), (4, 7, 5, 411, 410, 435, 437, 461, 460, 0), (515, 78, 645, 854), (14, 27, 120, 86, 10, 17, 11, 13), (12, 15, 22, 23), (6, 20, 22, 15), (6, 4, 11, 18, 20), (4, 0, 13, 11), (564, 565, 904, 905), (31, 98, 347, 275, 276), (153, 234, 123, 48), (14, 251, 252, 27), (164, 219, 709, 767), (208, 178, 684, 683), (52, 131, 342, 286, 287), (454, 125, 740, 800), (244, 179, 681, 733), (57, 514, 855, 633), (563, 105, 706, 903), (398, 218, 708, 764), (434, 435, 410, 415, 412, 408, 404, 403, 400, 396, 617, 420, 416, 426, 422, 433, 428, 438), (207, 95, 682, 680), (27, 252, 253, 70), (609, 607, 602, 599, 32, 112, 68, 147, 40, 113, 69, 148, 420, 617, 621, 619, 614, 611), (137, 244, 733, 674), (514, 515, 854, 855), (139, 562, 902, 695), (226, 393, 959, 719), (218, 165, 766, 708), (195, 82, 196, 197), (116, 268, 267, 41), (179, 207, 680, 681), (43, 513, 853, 656), (562, 563, 903, 902), (613, 226, 719, 961), (165, 164, 767, 766), (457, 462, 463, 461, 437, 436, 439, 430, 432, 424, 427, 418, 421, 442, 445, 450, 451, 455), (205, 103, 209, 178, 208, 128, 12, 23, 91, 206, 180), (64, 38, 63, 29, 96, 167, 142, 189, 124, 35), (203, 138, 243, 177, 210, 87, 43, 176, 78, 175, 58, 183, 79, 182, 53, 133, 246, 184), (101, 56, 135, 36, 102, 57, 136, 28, 95, 207, 179, 244, 137, 204, 181, 245, 122, 33), (241, 170, 214, 119, 26, 106, 60, 140, 37, 107, 61, 141, 35, 124, 240, 168, 217, 105), (180, 206, 678, 676), (14, 54, 250, 251), (75, 55, 134, 21, 19, 44, 76, 62), (177, 243, 732, 688), (512, 28, 654, 852), (561, 139, 695, 900), (392, 225, 718, 958), (399, 398, 764, 765), (206, 91, 679, 678), (243, 138, 671, 732), (513, 512, 852, 853), (105, 560, 901, 706), (225, 612, 960, 718), (46, 68, 112, 89), (40, 147, 121, 31), (52, 69, 113, 98), (69, 52, 287, 297, 313, 312, 296, 298, 315, 314, 291), (8, 598, 603, 606, 608, 610, 615, 618, 620, 616, 1), (104, 242, 731, 667), (511, 58, 643, 850), (612, 613, 961, 960), (103, 205, 675, 677), (599, 231, 151, 32), (242, 172, 692, 731), (47, 152, 233, 90), (36, 510, 851, 625), (229, 232, 598, 8, 10, 86, 230, 155), (393, 392, 958, 959), (205, 180, 676, 675), (201, 449, 798, 661), (48, 262, 258, 153), (234, 116, 34, 123), (241, 105, 706, 730), (27, 70, 150, 228, 156, 235, 120), (409, 413, 414, 411, 5, 1, 616, 397, 401, 402, 405), (421, 420, 148, 131, 441, 442), (69, 291, 290, 363, 148), (16, 89, 332, 272, 273), (32, 47, 90, 16, 273, 274, 305, 304, 285, 284, 309, 308, 278), (131, 148, 363, 338, 339, 336, 337, 343, 344, 341, 342), (40, 31, 276, 281, 307, 306, 293, 292, 311, 310, 280), (68, 289, 288, 362, 147), (113, 40, 280, 279, 361), (46, 121, 327, 282, 283), (89, 112, 360, 358, 359, 356, 357, 333, 334, 331, 332), (112, 32, 278, 277, 360), (68, 46, 283, 302, 317, 316, 301, 303, 319, 318, 289), (121, 147, 362, 323, 324, 321, 322, 328, 329, 326, 327), (98, 113, 361, 353, 354, 351, 352, 348, 349, 346, 347), (510, 511, 850, 851), (560, 561, 900, 901), (188, 108, 166, 129, 17, 7, 85, 213, 171, 212, 139, 216, 169, 215, 93), (5, 7, 17, 10, 8, 1), (19, 21, 20, 18), (196, 82, 70, 253, 250, 54), (251, 250, 253, 252), (0, 460, 458, 459, 452, 453, 446, 447, 440, 441, 131, 52, 98, 31, 121, 46, 89, 16, 92, 48, 123, 34, 100, 54, 14, 13), (266, 265, 254, 255, 256, 257, 261, 260, 264, 259, 258, 262, 263), (116, 256, 255, 34), (73, 264, 260, 154), (92, 263, 262, 48), (71, 259, 264, 73), (233, 152, 151, 231, 232, 266, 263, 92), (41, 257, 256, 116), (153, 258, 259, 71), (154, 260, 261, 72), (41, 267, 270, 71, 115), (72, 261, 257, 41), (150, 195, 197, 100, 254, 265, 229, 228), (232, 229, 265, 266), (34, 255, 254, 100), (271, 269, 270, 267, 268), (234, 271, 268, 116), (71, 270, 269, 153), (73, 154, 72, 41, 115, 71), (153, 269, 271, 234), (379, 277, 278, 308), (378, 279, 280, 310), (377, 294, 293, 306), (376, 295, 296, 312), (375, 290, 291, 314), (374, 299, 285, 304), (373, 300, 301, 316), (372, 288, 289, 318), (371, 320, 319, 303), (370, 325, 317, 302), (369, 330, 305, 274), (368, 335, 315, 298), (367, 340, 313, 297), (366, 345, 307, 281), (365, 350, 311, 292), (364, 355, 309, 284), (299, 364, 284, 285), (357, 356, 364, 299), (356, 359, 355, 364), (294, 365, 292, 293), (352, 351, 365, 294), (351, 354, 350, 365), (275, 366, 281, 276), (347, 346, 366, 275), (346, 349, 345, 366), (286, 367, 297, 287), (342, 341, 367, 286), (341, 344, 340, 367), (295, 368, 298, 296), (337, 336, 368, 295), (336, 339, 335, 368), (272, 369, 274, 273), (332, 331, 369, 272), (331, 334, 330, 369), (282, 370, 302, 283), (327, 326, 370, 282), (326, 329, 325, 370), (300, 371, 303, 301), (322, 321, 371, 300), (321, 324, 320, 371), (320, 372, 318, 319), (324, 323, 372, 320), (323, 362, 288, 372), (325, 373, 316, 317), (329, 328, 373, 325), (328, 322, 300, 373), (330, 374, 304, 305), (334, 333, 374, 330), (333, 357, 299, 374), (335, 375, 314, 315), (339, 338, 375, 335), (338, 363, 290, 375), (340, 376, 312, 313), (344, 343, 376, 340), (343, 337, 295, 376), (345, 377, 306, 307), (349, 348, 377, 345), (348, 352, 294, 377), (350, 378, 310, 311), (354, 353, 378, 350), (353, 361, 279, 378), (355, 379, 308, 309), (359, 358, 379, 355), (358, 360, 277, 379), (229, 155, 381, 380), (155, 156, 382, 381), (156, 228, 383, 382), (228, 229, 380, 383), (230, 86, 385, 384), (86, 120, 386, 385), (120, 235, 387, 386), (235, 230, 384, 387), (155, 230, 389, 388), (230, 235, 390, 389), (235, 156, 391, 390), (156, 155, 388, 391), (97, 130, 616, 617), (162, 163, 400, 401), (163, 221, 396, 400), (221, 97, 617, 396), (222, 162, 401, 397), (130, 222, 397, 616), (111, 145, 404, 405), (394, 395, 401, 400), (223, 111, 405, 402), (395, 223, 402, 401), (145, 238, 403, 404), (238, 394, 400, 403), (398, 399, 405, 404), (164, 165, 412, 413), (165, 218, 408, 412), (218, 398, 404, 408), (219, 164, 413, 409), (399, 219, 409, 405), (84, 118, 410, 411), (406, 407, 413, 412), (220, 84, 411, 414), (407, 220, 414, 413), (118, 239, 415, 410), (239, 406, 412, 415), (144, 66, 426, 416), (74, 160, 418, 427), (45, 30, 420, 421), (30, 144, 416, 420), (160, 45, 421, 418), (66, 74, 427, 426), (110, 39, 433, 422), (67, 159, 424, 432), (417, 110, 422, 426), (39, 67, 432, 433), (159, 419, 427, 424), (419, 417, 426, 427), (143, 65, 438, 428), (81, 191, 430, 439), (425, 423, 433, 432), (423, 143, 428, 433), (191, 425, 432, 430), (65, 81, 439, 438), (109, 25, 435, 434), (50, 190, 436, 437), (25, 50, 437, 435), (429, 109, 434, 438), (190, 431, 439, 436), (431, 429, 438, 439), (83, 3, 441, 440), (3, 88, 442, 441), (42, 83, 440, 447), (161, 42, 447, 450), (224, 161, 450, 445), (88, 224, 445, 442), (117, 443, 447, 446), (24, 117, 446, 453), (146, 24, 453, 455), (443, 444, 450, 447), (237, 146, 455, 451), (444, 237, 451, 450), (94, 448, 453, 452), (49, 94, 452, 459), (448, 449, 455, 453), (192, 49, 459, 462), (201, 192, 462, 457), (449, 201, 457, 455), (125, 454, 459, 458), (2, 125, 458, 460), (126, 2, 460, 461), (454, 456, 462, 459), (248, 126, 461, 463), (456, 248, 463, 462), (197, 196, 465, 464), (196, 54, 466, 465), (54, 100, 467, 466), (100, 197, 464, 467), (150, 70, 469, 468), (70, 82, 470, 469), (82, 195, 471, 470), (195, 150, 468, 471), (32, 151, 473, 472), (151, 152, 474, 473), (152, 47, 475, 474), (47, 32, 472, 475), (90, 233, 477, 476), (233, 92, 478, 477), (92, 16, 479, 478), (16, 90, 476, 479), (598, 232, 481, 480), (232, 231, 482, 481), (231, 599, 483, 482), (599, 598, 480, 483), (204, 137, 674, 672), (181, 180, 484, 485), (91, 122, 487, 486), (192, 201, 661, 799), (137, 103, 489, 488), (170, 241, 730, 700), (180, 181, 491, 490), (78, 509, 848, 645), (559, 170, 700, 899), (179, 178, 492, 493), (103, 137, 495, 494), (181, 204, 672, 673), (49, 192, 799, 797), (95, 128, 496, 497), (178, 179, 499, 498), (508, 57, 633, 849), (171, 558, 898, 694), (79, 56, 500, 501), (33, 53, 503, 502), (449, 448, 796, 798), (240, 124, 729, 728), (58, 36, 504, 505), (56, 79, 507, 506), (509, 508, 849, 848), (558, 559, 899, 898), (78, 57, 508, 509), (36, 58, 511, 510), (394, 238, 724, 762), (94, 49, 797, 660), (43, 28, 512, 513), (57, 78, 515, 514), (168, 240, 728, 707), (557, 171, 694, 896), (127, 9, 518, 517), (9, 87, 516, 518), (177, 172, 520, 519), (238, 145, 760, 724), (172, 177, 522, 521), (448, 94, 660, 796), (138, 104, 524, 523), (507, 79, 649, 846), (104, 138, 526, 525), (170, 556, 897, 700), (184, 185, 528, 527), (223, 395, 763, 725), (138, 203, 669, 671), (185, 184, 529, 530), (133, 21, 532, 531), (21, 134, 533, 532), (56, 506, 847, 631), (61, 80, 535, 534), (158, 236, 720, 956), (111, 223, 725, 761), (55, 35, 536, 537), (169, 168, 539, 538), (203, 184, 670, 669), (124, 93, 541, 540), (236, 604, 954, 720), (37, 59, 543, 542), (395, 394, 762, 763), (80, 61, 545, 544), (185, 202, 666, 668), (60, 77, 547, 546), (506, 507, 846, 847), (59, 37, 549, 548), (556, 557, 896, 897), (26, 51, 551, 550), (227, 157, 957, 721), (77, 60, 553, 552), (145, 111, 761, 760), (85, 119, 555, 554), (202, 104, 667, 666), (170, 171, 557, 556), (58, 505, 844, 643), (171, 170, 559, 558), (605, 227, 721, 955), (105, 139, 561, 560), (504, 36, 625, 845), (139, 105, 563, 562), (157, 158, 956, 957), (168, 169, 565, 564), (505, 504, 845, 844), (38, 62, 567, 566), (62, 76, 568, 567), (63, 38, 566, 569), (76, 44, 572, 571), (44, 29, 573, 572), (29, 63, 570, 573), (75, 62, 576, 575), (62, 38, 577, 576), (38, 64, 574, 577), (35, 55, 579, 578), (55, 75, 580, 579), (64, 35, 578, 581), (96, 129, 583, 582), (129, 166, 584, 583), (167, 96, 582, 585), (166, 108, 588, 587), (108, 142, 589, 588), (142, 167, 586, 589), (142, 108, 591, 590), (108, 188, 592, 591), (189, 142, 590, 593), (188, 93, 596, 595), (93, 124, 597, 596), (124, 189, 594, 597), (99, 132, 598, 599), (194, 193, 607, 606), (200, 99, 599, 602), (193, 200, 602, 607), (132, 249, 603, 598), (249, 194, 606, 603), (149, 114, 611, 610), (601, 600, 606, 607), (600, 198, 608, 606), (198, 149, 610, 608), (199, 601, 607, 609), (114, 199, 609, 611), (605, 604, 610, 611), (158, 157, 619, 618), (227, 605, 611, 614), (157, 227, 614, 619), (604, 236, 615, 610), (236, 158, 618, 615), (392, 393, 617, 616), (613, 612, 618, 619), (612, 225, 620, 618), (225, 392, 616, 620), (226, 613, 619, 621), (393, 226, 621, 617), (604, 605, 955, 954), (104, 202, 185, 247, 134, 55, 187, 80, 186, 59, 174, 77, 173, 51, 127, 211, 172, 242), (741, 740, 801, 802), (723, 722, 793, 794), (957, 956, 720, 721), (958, 718, 719, 959), (783, 782, 662, 663), (778, 779, 716, 717), (713, 712, 790, 791), (764, 708, 709, 765), (763, 762, 724, 725), (771, 770, 726, 727), (786, 787, 664, 665), (661, 660, 797, 799), (949, 948, 742, 743), (950, 658, 659, 951), (804, 805, 807, 806), (808, 809, 811, 810), (721, 720, 954, 955), (659, 658, 952, 953), (798, 796, 660, 661), (663, 662, 781, 780), (927, 926, 929, 930, 935, 934, 932, 933, 931, 928), (709, 708, 766, 767), (727, 726, 768, 769), (711, 710, 758, 759), (774, 775, 714, 715), (756, 757, 710, 711), (725, 724, 760, 761), (665, 664, 785, 784), (789, 788, 712, 713), (715, 714, 773, 772), (717, 716, 777, 776), (743, 742, 946, 947), (719, 718, 960, 961), (744, 745, 747, 746), (812, 813, 815, 814), (748, 749, 751, 750), (816, 817, 819, 818), (795, 792, 722, 723), (918, 919, 917, 916, 920, 924, 923, 922, 925, 921), (803, 800, 740, 741), (752, 753, 755, 754), (820, 821, 823, 822), (936, 937, 939, 940, 945, 944, 942, 943, 941, 938), (676, 678, 734, 673, 824, 825), (678, 679, 827, 826, 735, 734), (677, 675, 672, 674, 828, 829), (675, 676, 831, 830, 673, 672), (684, 686, 733, 681, 832, 833), (686, 677, 835, 834, 674, 733), (685, 683, 680, 682, 837, 836), (683, 684, 839, 838, 681, 680), (631, 622, 646, 649, 840, 841), (622, 623, 843, 842, 647, 646), (625, 630, 648, 643, 844, 845), (630, 631, 847, 846, 649, 648), (633, 624, 642, 645, 848, 849), (624, 625, 851, 850, 643, 642), (654, 632, 644, 656, 853, 852), (632, 633, 855, 854, 645, 644), (689, 687, 690, 691, 858, 857, 856), (690, 687, 688, 860, 859, 692), (688, 732, 731, 692, 861, 862), (732, 671, 864, 863, 667, 731), (671, 669, 666, 667, 865, 866), (669, 670, 868, 867, 668, 666), (670, 736, 738, 668, 869, 870), (738, 736, 737, 872, 871, 873, 739), (652, 636, 637, 874, 875, 653), (655, 636, 652, 657, 876, 877), (707, 728, 701, 702, 878, 879), (701, 728, 729, 880, 881, 703), (650, 628, 629, 882, 883, 651), (637, 628, 650, 653, 885, 884), (640, 634, 635, 886, 887, 641), (629, 634, 640, 651, 889, 888), (638, 626, 627, 891, 890, 639), (635, 626, 638, 641, 893, 892), (699, 698, 696, 697, 895, 894), (696, 698, 700, 897, 896, 694), (700, 730, 693, 694, 898, 899), (693, 730, 706, 901, 900, 695), (706, 705, 704, 695, 902, 903), (704, 705, 707, 905, 904, 702), (907, 906, 909, 910, 914, 915, 913, 912, 911, 908), (125, 2, 801, 740), (128, 208, 683, 685), (219, 399, 765, 709), (518, 516, 856, 857), (122, 245, 734, 735), (2, 126, 802, 801), (101, 33, 623, 622), (517, 518, 857, 858), (245, 181, 673, 734), (456, 454, 800, 803), (209, 103, 677, 686), (102, 36, 625, 624), (168, 564, 905, 707), (516, 87, 689, 856), (126, 248, 741, 802), (178, 209, 686, 684), (106, 26, 627, 626), (565, 169, 702, 904), (127, 517, 858, 691), (246, 133, 737, 736), (248, 456, 803, 741), (210, 177, 688, 687), (107, 37, 629, 628), (566, 567, 906, 907), (184, 246, 736, 670), (87, 210, 687, 689), (569, 566, 907, 908), (519, 520, 859, 860), (567, 568, 909, 906), (177, 519, 860, 688), (247, 185, 668, 738), (118, 84, 769, 768), (520, 172, 692, 859), (134, 247, 738, 739), (407, 406, 770, 771), (521, 522, 862, 861), (84, 220, 727, 769), (36, 135, 630, 625), (568, 76, 910, 909), (172, 521, 861, 692), (220, 407, 771, 727), (28, 136, 632, 654), (63, 569, 908, 911), (522, 177, 688, 862), (464, 465, 805, 804), (211, 127, 691, 690), (239, 118, 768, 726), (573, 570, 912, 913), (523, 524, 863, 864), (467, 464, 804, 806), (172, 211, 690, 692), (406, 239, 726, 770), (571, 572, 915, 914), (138, 523, 864, 671), (465, 466, 807, 805), (212, 171, 694, 693), (37, 140, 634, 629), (572, 573, 913, 915), (524, 104, 667, 863), (466, 467, 806, 807), (139, 212, 693, 695), (35, 141, 636, 655), (570, 63, 911, 912), (525, 526, 866, 865), (213, 85, 697, 696), (76, 571, 914, 910), (104, 525, 865, 667), (171, 213, 696, 694), (135, 56, 631, 630), (526, 138, 671, 866), (136, 57, 633, 632), (527, 528, 867, 868), (119, 214, 698, 699), (140, 60, 635, 634), (577, 574, 916, 917), (468, 469, 809, 808), (214, 170, 700, 698), (66, 144, 715, 772), (141, 61, 637, 636), (575, 576, 919, 918), (184, 527, 868, 670), (471, 468, 808, 810), (215, 169, 702, 701), (160, 74, 773, 714), (576, 577, 917, 919), (528, 185, 668, 867), (469, 470, 811, 809), (93, 215, 701, 703), (30, 45, 775, 774), (574, 64, 920, 916), (470, 471, 810, 811), (216, 139, 695, 704), (144, 30, 774, 715), (75, 575, 918, 921), (530, 529, 870, 869), (169, 216, 704, 702), (45, 160, 714, 775), (529, 184, 670, 870), (74, 66, 772, 773), (185, 530, 869, 668), (105, 217, 705, 706), (578, 579, 922, 923), (531, 532, 871, 872), (217, 168, 707, 705), (581, 578, 923, 924), (532, 533, 873, 871), (472, 473, 813, 812), (51, 173, 638, 639), (579, 580, 925, 922), (475, 472, 812, 814), (77, 174, 640, 641), (473, 474, 815, 813), (58, 175, 642, 643), (133, 531, 872, 737), (474, 475, 814, 815), (78, 176, 644, 645), (580, 75, 921, 925), (39, 110, 717, 776), (53, 182, 646, 647), (64, 581, 924, 920), (533, 134, 739, 873), (159, 67, 777, 716), (79, 183, 648, 649), (582, 583, 926, 927), (534, 535, 875, 874), (110, 417, 778, 717), (59, 186, 650, 651), (585, 582, 927, 928), (61, 534, 874, 637), (67, 39, 776, 777), (80, 187, 652, 653), (583, 584, 929, 926), (535, 80, 653, 875), (476, 477, 817, 816), (419, 159, 716, 779), (537, 536, 877, 876), (479, 476, 816, 818), (417, 419, 779, 778), (536, 35, 655, 877), (477, 478, 819, 817), (584, 166, 930, 929), (478, 479, 818, 819), (167, 585, 928, 931), (589, 586, 933, 932), (55, 537, 876, 657), (587, 588, 934, 935), (538, 539, 879, 878), (588, 589, 932, 934), (169, 538, 878, 702), (586, 167, 931, 933), (539, 168, 707, 879), (480, 481, 821, 820), (65, 143, 663, 780), (173, 77, 641, 638), (166, 587, 935, 930), (540, 541, 881, 880), (483, 480, 820, 822), (191, 81, 781, 662), (174, 59, 651, 640), (481, 482, 823, 821), (423, 425, 782, 783), (175, 78, 645, 642), (482, 483, 822, 823), (143, 423, 783, 663), (176, 43, 656, 644), (590, 591, 937, 936), (124, 540, 880, 729), (425, 191, 662, 782), (593, 590, 936, 938), (541, 93, 703, 881), (81, 65, 780, 781), (591, 592, 939, 937), (542, 543, 883, 882), (37, 542, 882, 629), (543, 59, 651, 883), (485, 484, 825, 824), (182, 79, 649, 646), (380, 381, 745, 744), (592, 188, 940, 939), (544, 545, 884, 885), (484, 180, 676, 825), (183, 58, 643, 648), (383, 380, 744, 746), (189, 593, 938, 941), (80, 544, 885, 653), (181, 485, 824, 673), (381, 382, 747, 745), (597, 594, 943, 942), (545, 61, 637, 884), (486, 487, 826, 827), (382, 383, 746, 747), (595, 596, 944, 945), (25, 109, 665, 784), (596, 597, 942, 944), (91, 486, 827, 679), (190, 50, 785, 664), (186, 80, 653, 650), (594, 189, 941, 943), (546, 547, 887, 886), (487, 122, 735, 826), (50, 25, 784, 785), (187, 55, 657, 652), (188, 595, 945, 940), (60, 546, 886, 635), (109, 429, 786, 665), (547, 77, 641, 887), (488, 489, 829, 828), (431, 190, 664, 787), (384, 385, 749, 748), (548, 549, 888, 889), (137, 488, 828, 674), (429, 431, 787, 786), (387, 384, 748, 750), (132, 99, 947, 946), (59, 548, 889, 651), (489, 103, 677, 829), (385, 386, 751, 749), (193, 194, 948, 949), (549, 37, 629, 888), (490, 491, 830, 831), (386, 387, 750, 751), (99, 200, 743, 947), (200, 193, 949, 743), (550, 551, 890, 891), (180, 490, 831, 676), (249, 132, 946, 742), (491, 181, 673, 830), (194, 249, 742, 948), (26, 550, 891, 627), (493, 492, 833, 832), (3, 83, 712, 788), (388, 389, 753, 752), (551, 51, 639, 890), (492, 178, 684, 833), (88, 3, 788, 789), (391, 388, 752, 754), (552, 553, 892, 893), (179, 493, 832, 681), (83, 42, 790, 712), (389, 390, 755, 753), (56, 101, 622, 631), (494, 495, 834, 835), (42, 161, 791, 790), (390, 391, 754, 755), (57, 102, 624, 633), (103, 494, 835, 677), (161, 224, 713, 791), (495, 137, 674, 834), (224, 88, 789, 713), (114, 149, 950, 951), (77, 552, 893, 641), (497, 496, 836, 837), (600, 601, 953, 952), (553, 60, 635, 892), (496, 128, 685, 836), (60, 106, 626, 635), (198, 600, 952, 658), (95, 497, 837, 682), (130, 97, 757, 756), (61, 107, 628, 637), (149, 198, 658, 950), (498, 499, 838, 839), (163, 162, 759, 758), (601, 199, 659, 953), (554, 555, 894, 895), (178, 498, 839, 684), (221, 163, 758, 710), (199, 114, 951, 659), (499, 179, 681, 838), (97, 221, 710, 757), (501, 500, 841, 840), (443, 117, 722, 792), (162, 222, 711, 759), (500, 56, 631, 841), (117, 24, 793, 722), (222, 130, 756, 711), (85, 554, 895, 697), (79, 501, 840, 649), (24, 146, 794, 793), (555, 119, 699, 894), (502, 503, 842, 843), (444, 443, 792, 795), (33, 502, 843, 623), (146, 237, 723, 794), (503, 53, 647, 842), (237, 444, 795, 723)])
me_areas_building_008.polygons.foreach_set('material_index', [1, 1, 1, 1, 3, 2, 3, 1, 1, 1, 1, 2, 0, 0, 3, 4, 1, 0, 4, 1, 2, 2, 4, 3, 1, 3, 3, 1, 2, 2, 4, 4, 3, 0, 1, 2, 2, 4, 4, 3, 1, 1, 1, 1, 1, 1, 0, 1, 1, 2, 2, 4, 4, 1, 1, 2, 2, 4, 3, 3, 3, 0, 3, 1, 2, 4, 1, 3, 1, 3, 2, 3, 0, 1, 4, 5, 0, 1, 3, 3, 3, 0, 0, 0, 0, 0, 0, 0, 0, 0, 0, 0, 0, 0, 2, 2, 1, 4, 1, 3, 3, 0, 4, 5, 6, 0, 5, 4, 0, 0, 6, 4, 5, 4, 4, 0, 6, 0, 0, 5, 0, 0, 0, 0, 0, 0, 0, 0, 0, 0, 0, 0, 0, 0, 0, 0, 0, 0, 0, 0, 0, 0, 0, 0, 0, 0, 0, 0, 0, 0, 0, 0, 0, 0, 0, 0, 0, 0, 0, 0, 0, 0, 0, 0, 0, 0, 0, 0, 0, 0, 0, 0, 0, 0, 0, 0, 0, 0, 0, 0, 0, 0, 0, 0, 0, 4, 4, 4, 4, 4, 4, 4, 4, 4, 4, 4, 4, 4, 4, 4, 4, 4, 4, 4, 4, 4, 4, 4, 4, 4, 4, 4, 4, 4, 4, 4, 4, 4, 4, 4, 4, 4, 4, 4, 4, 4, 4, 4, 4, 4, 4, 4, 4, 4, 4, 4, 4, 4, 4, 4, 4, 4, 4, 4, 4, 4, 4, 4, 4, 4, 4, 4, 4, 4, 4, 4, 4, 4, 4, 4, 4, 4, 4, 4, 4, 4, 4, 4, 4, 4, 4, 4, 4, 4, 4, 4, 4, 4, 4, 4, 4, 4, 4, 4, 4, 4, 4, 4, 4, 1, 2, 2, 4, 2, 1, 2, 2, 2, 2, 2, 1, 4, 2, 2, 2, 2, 2, 2, 4, 1, 2, 2, 2, 2, 2, 2, 4, 4, 2, 2, 1, 2, 2, 2, 2, 4, 2, 4, 2, 2, 2, 2, 2, 4, 1, 2, 2, 2, 2, 2, 4, 4, 2, 2, 1, 2, 4, 2, 4, 2, 1, 2, 2, 2, 2, 2, 4, 2, 4, 2, 1, 2, 2, 2, 4, 2, 2, 2, 4, 2, 2, 2, 2, 2, 2, 2, 2, 2, 2, 2, 2, 2, 2, 2, 2, 2, 2, 2, 2, 2, 2, 2, 2, 2, 2, 0, 4, 4, 4, 4, 4, 4, 4, 4, 4, 4, 4, 4, 4, 4, 4, 4, 4, 0, 4, 4, 4, 4, 4, 4, 1, 0, 0, 0, 0, 0, 0, 0, 0, 0, 0, 0, 0, 0, 0, 0, 0, 0, 0, 0, 0, 0, 0, 0, 0, 0, 0, 0, 0, 0, 0, 0, 0, 0, 0, 0, 0, 0, 0, 0, 0, 0, 0, 0, 0, 0, 0, 0, 0, 0, 0, 0, 0, 0, 0, 0, 0, 0, 0, 0, 0, 0, 0, 0, 0, 0, 0, 0, 0, 0, 0, 0, 0, 0, 0, 0, 0, 0, 0, 0, 0, 0, 0, 0, 0, 4, 1, 4, 2, 1, 4, 1, 2, 1, 4, 1, 1, 2, 2, 4, 1, 1, 2, 2, 1, 4, 1, 1, 2, 1, 1, 2, 2, 2, 2, 1, 4, 2, 1, 4, 2, 4, 1, 2, 2, 4, 1, 2, 2, 4, 1, 4, 2, 2, 4, 1, 4, 2, 2, 4, 1, 1, 2, 2, 4, 1, 1, 2, 2, 1, 2, 2, 1, 1, 2, 1, 2, 1, 1, 2, 4, 1, 4, 1, 2, 2, 4, 1, 4, 2, 2, 4, 1, 4, 2, 4, 1, 4, 2, 2, 1, 4, 2, 4, 2, 1, 2, 2, 1, 2, 2, 4, 1, 2, 4, 1, 4, 1, 2, 4, 1, 2, 4, 1, 2, 2, 4, 1, 2, 2, 4, 1, 2, 2, 4, 1, 2, 2, 4, 4, 2, 4, 4, 2, 4, 2, 4, 2, 2, 2, 2, 2, 2, 2, 2, 2, 4, 4, 1, 2, 2, 4, 4, 1, 4, 4, 1, 4, 4, 1, 2, 2, 4, 2, 2, 4, 2, 2, 2, 2, 2, 1, 4, 2, 2, 2, 1, 4, 2, 2, 2, 4, 2, 2, 2, 4, 2, 4, 2, 2, 4, 1, 2, 2, 2, 4, 1, 2, 2, 4, 2, 2, 4, 4, 2, 2, 4, 4, 0, 2, 2, 4, 4, 2, 2, 4, 4, 4, 2, 2, 4, 2, 4, 2, 2, 4, 4, 2, 2, 4, 4, 2, 2, 4, 4, 1, 2, 4, 4, 1, 2, 4, 2, 4, 4, 2, 2, 4, 2, 2, 1, 4, 2, 4, 1, 4, 2, 4, 4, 2, 2, 4, 4, 2, 4, 2, 4, 4, 2, 4, 4, 2, 2, 4, 2, 2, 4, 2, 4, 2, 4])
me_areas_building_008.materials.append(mat_x)
me_areas_building_008.materials.append(mat_x_1)
me_areas_building_008.materials.append(mat_windowframe)
me_areas_building_008.materials.append(mat_brown)
me_areas_building_008.materials.append(mat_graywhite)
me_areas_building_008.materials.append(mat_glass)
me_areas_building_008.materials.append(mat_green)
me_areas_building_008.use_remesh_fix_poles = True
me_areas_building_008.use_remesh_preserve_attributes = False
me_areas_building_008.update()

# ---- curves / text
txt_x = bpy.data.curves.new('텍스트', 'FONT')
txt_x.dimensions = '2D'
txt_x.body = '백인제기념도서관'
txt_x.materials.append(mat_color)
txt_x.extrude = 0.2
txt_x.size = 2.5

# ---- objects
ob_x = bpy.data.objects.new('도서관', me_areas_building_008)
ob_x_1 = bpy.data.objects.new('텍스트', txt_x)

# ---- transforms, parenting, visibility, modifiers, constraints
ob_x.location = (-2.464, -1.883, 47.85)
ob_x.rotation_euler = (0.0, 0.0, 0.1396)
ob_x.scale = (1.0, 1.0, 2.0)
_vg = ob_x.vertex_groups.new(name='Name:C동')
_vg = ob_x.vertex_groups.new(name='Name:D동')
_vg = ob_x.vertex_groups.new(name='Name:F동')
_vg = ob_x.vertex_groups.new(name='Name:G동')
_vg = ob_x.vertex_groups.new(name='Name:늘빛관')
_vg = ob_x.vertex_groups.new(name='Name:다인(A동식당)')
_vg = ob_x.vertex_groups.new(name='Name:바텍')
_vg = ob_x.vertex_groups.new(name='Name:백인제기념도서관')
_vg = ob_x.vertex_groups.new(name='Name:약학동')
_vg = ob_x.vertex_groups.new(name='Name:의생명프라임공학관(J동)')
_vg = ob_x.vertex_groups.new(name='Name:인당관(본관)')
_vg = ob_x.vertex_groups.new(name='Name:인제대학교 박물관')
_vg = ob_x.vertex_groups.new(name='Name:잉글리쉬타운')
_vg = ob_x.vertex_groups.new(name='Name:정산재(고시원)')
_vg = ob_x.vertex_groups.new(name='Name:체대기숙사')
_vg = ob_x.vertex_groups.new(name='Name:체육학과동')
_vg = ob_x.vertex_groups.new(name='Name:하연관(A동)')
_vg = ob_x.vertex_groups.new(name='Name:학군단')
ob_x_1.location = (18.56, -20.05, 45.14)
ob_x_1.rotation_euler = (1.507, -0.01168, 2.042)

# ---- collection membership
col_collection.objects.link(ob_x)
col_collection.objects.link(ob_x_1)

# ---- scene / render settings (as saved in the file)
scene.frame_start = 1; scene.frame_end = 250; scene.frame_set(1)
scene.render.engine = 'BLENDER_EEVEE_NEXT'
scene.cycles.sampling_pattern = 'TABULATED_SOBOL'
scene.cycles.use_light_tree = False
scene.view_settings.view_transform = 'Filmic'
bpy.context.view_layer.update()

# ---- added for rendering (the .blend has no active camera and no usable light): camera, sun
cam_auto = bpy.data.cameras.new('AutoCamera')
cam_auto.lens = 50.0
cam_auto.sensor_width = 36.0
cam_auto.clip_end = 2964.69
ob_auto_camera = bpy.data.objects.new('AutoCamera', cam_auto)
scene.collection.objects.link(ob_auto_camera)
ob_auto_camera.location = (168.355, -219.377, 202.789)
ob_auto_camera.rotation_euler = (1.09748, -7.21219e-08, 0.694738)
scene.camera = ob_auto_camera
light_auto_sun = bpy.data.lights.new('AutoSun', 'SUN')
light_auto_sun.energy = 3.0
light_auto_sun.angle = 0.0523599
ob_auto_sun = bpy.data.objects.new('AutoSun', light_auto_sun)
scene.collection.objects.link(ob_auto_sun)
ob_auto_sun.rotation_euler = (0.872665, 0.174533, 0.523599)
bpy.context.view_layer.update()
